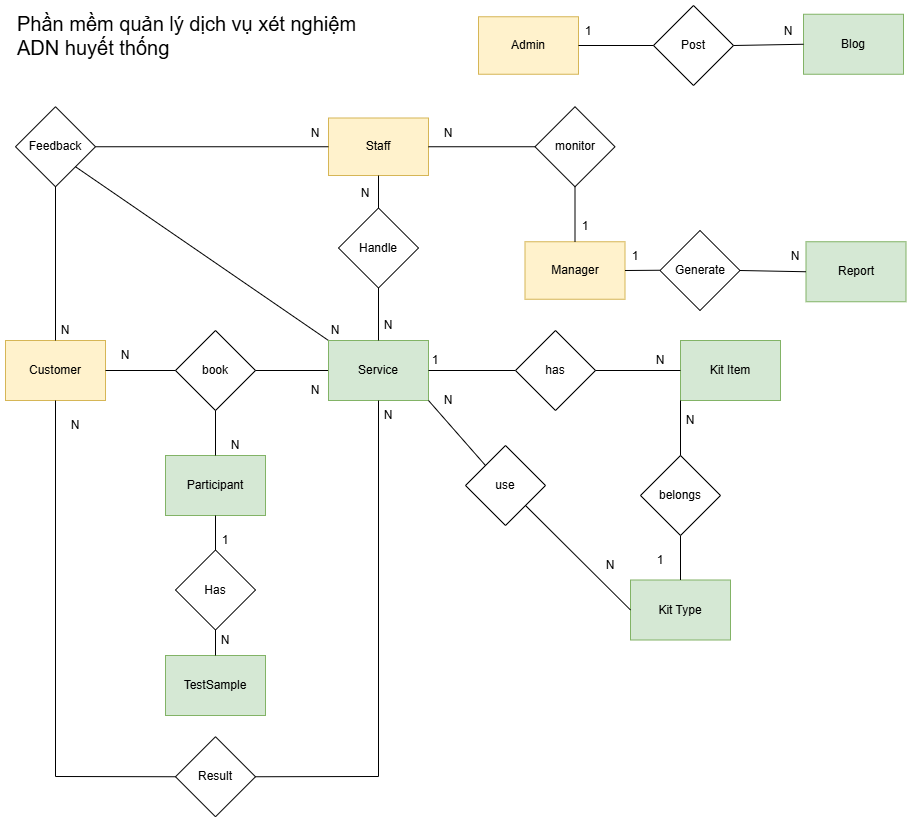

The diagram above was exported from draw.io. Its source (the exported page's mxGraphModel, read from the mxfile embedded in the PNG):
<mxGraphModel dx="1489" dy="753" grid="1" gridSize="10" guides="1" tooltips="1" connect="1" arrows="1" fold="1" page="1" pageScale="1" pageWidth="827" pageHeight="1169" math="0" shadow="0">
  <root>
    <mxCell id="0" />
    <mxCell id="1" parent="0" />
    <mxCell id="VJYtWvNYK228JYLCA0TZ-4" value="Customer" style="rounded=0;whiteSpace=wrap;html=1;fillColor=#fff2cc;strokeColor=#d6b656;" parent="1" vertex="1">
      <mxGeometry x="360" y="495" width="100" height="60" as="geometry" />
    </mxCell>
    <mxCell id="VJYtWvNYK228JYLCA0TZ-14" value="Staff" style="rounded=0;whiteSpace=wrap;html=1;fillColor=#fff2cc;strokeColor=#d6b656;" parent="1" vertex="1">
      <mxGeometry x="683" y="272.5" width="100" height="57.5" as="geometry" />
    </mxCell>
    <mxCell id="VJYtWvNYK228JYLCA0TZ-23" style="edgeStyle=orthogonalEdgeStyle;rounded=0;orthogonalLoop=1;jettySize=auto;html=1;exitX=0.5;exitY=1;exitDx=0;exitDy=0;" parent="1" edge="1">
      <mxGeometry relative="1" as="geometry">
        <mxPoint x="513" y="759.5" as="sourcePoint" />
        <mxPoint x="513" y="759.5" as="targetPoint" />
      </mxGeometry>
    </mxCell>
    <mxCell id="VJYtWvNYK228JYLCA0TZ-49" value="book" style="rhombus;whiteSpace=wrap;html=1;" parent="1" vertex="1">
      <mxGeometry x="530" y="485" width="80" height="80" as="geometry" />
    </mxCell>
    <mxCell id="VJYtWvNYK228JYLCA0TZ-67" value="Result" style="rhombus;whiteSpace=wrap;html=1;" parent="1" vertex="1">
      <mxGeometry x="530" y="891.25" width="80" height="80" as="geometry" />
    </mxCell>
    <mxCell id="VJYtWvNYK228JYLCA0TZ-68" value="" style="endArrow=none;html=1;rounded=0;exitX=1;exitY=0.5;exitDx=0;exitDy=0;entryX=0;entryY=0.5;entryDx=0;entryDy=0;" parent="1" source="VJYtWvNYK228JYLCA0TZ-4" target="VJYtWvNYK228JYLCA0TZ-49" edge="1">
      <mxGeometry width="50" height="50" relative="1" as="geometry">
        <mxPoint x="660" y="330" as="sourcePoint" />
        <mxPoint x="710" y="280" as="targetPoint" />
      </mxGeometry>
    </mxCell>
    <mxCell id="VJYtWvNYK228JYLCA0TZ-69" value="" style="endArrow=none;html=1;rounded=0;exitX=1;exitY=0.5;exitDx=0;exitDy=0;entryX=0;entryY=0.5;entryDx=0;entryDy=0;" parent="1" source="VJYtWvNYK228JYLCA0TZ-49" target="-4cUn-ZHdfYNUtOl7Lk5-37" edge="1">
      <mxGeometry width="50" height="50" relative="1" as="geometry">
        <mxPoint x="660" y="330" as="sourcePoint" />
        <mxPoint x="710" y="280" as="targetPoint" />
      </mxGeometry>
    </mxCell>
    <mxCell id="VJYtWvNYK228JYLCA0TZ-92" value="N" style="text;html=1;align=center;verticalAlign=middle;whiteSpace=wrap;rounded=0;" parent="1" vertex="1">
      <mxGeometry x="450" y="495" width="60" height="30" as="geometry" />
    </mxCell>
    <mxCell id="VJYtWvNYK228JYLCA0TZ-93" value="N" style="text;html=1;align=center;verticalAlign=middle;whiteSpace=wrap;rounded=0;" parent="1" vertex="1">
      <mxGeometry x="640" y="530" width="60" height="30" as="geometry" />
    </mxCell>
    <mxCell id="oOIoUloTYxc9F6eDG7t3-17" value="Handle" style="rhombus;whiteSpace=wrap;html=1;" parent="1" vertex="1">
      <mxGeometry x="693" y="362.5" width="80" height="80" as="geometry" />
    </mxCell>
    <mxCell id="oOIoUloTYxc9F6eDG7t3-19" value="" style="endArrow=none;html=1;rounded=0;entryX=0.5;entryY=1;entryDx=0;entryDy=0;" parent="1" source="oOIoUloTYxc9F6eDG7t3-17" target="VJYtWvNYK228JYLCA0TZ-14" edge="1">
      <mxGeometry width="50" height="50" relative="1" as="geometry">
        <mxPoint x="780" y="500" as="sourcePoint" />
        <mxPoint x="830" y="450" as="targetPoint" />
      </mxGeometry>
    </mxCell>
    <mxCell id="oOIoUloTYxc9F6eDG7t3-21" value="N" style="text;html=1;align=center;verticalAlign=middle;whiteSpace=wrap;rounded=0;" parent="1" vertex="1">
      <mxGeometry x="690" y="332.5" width="60" height="30" as="geometry" />
    </mxCell>
    <mxCell id="-4cUn-ZHdfYNUtOl7Lk5-3" value="Kit Item" style="rounded=0;whiteSpace=wrap;html=1;fillColor=#d5e8d4;strokeColor=#82b366;" parent="1" vertex="1">
      <mxGeometry x="1035" y="495" width="100" height="60" as="geometry" />
    </mxCell>
    <mxCell id="-4cUn-ZHdfYNUtOl7Lk5-8" value="N" style="text;html=1;align=center;verticalAlign=middle;whiteSpace=wrap;rounded=0;" parent="1" vertex="1">
      <mxGeometry x="985" y="500" width="60" height="30" as="geometry" />
    </mxCell>
    <mxCell id="-4cUn-ZHdfYNUtOl7Lk5-26" value="Feedback" style="rhombus;whiteSpace=wrap;html=1;" parent="1" vertex="1">
      <mxGeometry x="370" y="261.25" width="80" height="80" as="geometry" />
    </mxCell>
    <mxCell id="-4cUn-ZHdfYNUtOl7Lk5-30" value="" style="endArrow=none;html=1;rounded=0;exitX=0.5;exitY=0;exitDx=0;exitDy=0;entryX=0.5;entryY=1;entryDx=0;entryDy=0;" parent="1" source="VJYtWvNYK228JYLCA0TZ-4" target="-4cUn-ZHdfYNUtOl7Lk5-26" edge="1">
      <mxGeometry width="50" height="50" relative="1" as="geometry">
        <mxPoint x="390" y="430" as="sourcePoint" />
        <mxPoint x="460" y="430" as="targetPoint" />
      </mxGeometry>
    </mxCell>
    <mxCell id="-4cUn-ZHdfYNUtOl7Lk5-31" value="" style="endArrow=none;html=1;rounded=0;exitX=1;exitY=0.5;exitDx=0;exitDy=0;entryX=0;entryY=0.5;entryDx=0;entryDy=0;" parent="1" source="-4cUn-ZHdfYNUtOl7Lk5-26" target="VJYtWvNYK228JYLCA0TZ-14" edge="1">
      <mxGeometry width="50" height="50" relative="1" as="geometry">
        <mxPoint x="490" y="311.90999999999997" as="sourcePoint" />
        <mxPoint x="560" y="311.90999999999997" as="targetPoint" />
      </mxGeometry>
    </mxCell>
    <mxCell id="-4cUn-ZHdfYNUtOl7Lk5-32" value="" style="endArrow=none;html=1;rounded=0;entryX=1;entryY=1;entryDx=0;entryDy=0;exitX=0;exitY=0;exitDx=0;exitDy=0;" parent="1" source="-4cUn-ZHdfYNUtOl7Lk5-37" target="-4cUn-ZHdfYNUtOl7Lk5-26" edge="1">
      <mxGeometry width="50" height="50" relative="1" as="geometry">
        <mxPoint x="683" y="500" as="sourcePoint" />
        <mxPoint x="460" y="400" as="targetPoint" />
      </mxGeometry>
    </mxCell>
    <mxCell id="-4cUn-ZHdfYNUtOl7Lk5-34" value="N" style="text;html=1;align=center;verticalAlign=middle;whiteSpace=wrap;rounded=0;" parent="1" vertex="1">
      <mxGeometry x="390" y="470" width="60" height="30" as="geometry" />
    </mxCell>
    <mxCell id="-4cUn-ZHdfYNUtOl7Lk5-35" value="N" style="text;html=1;align=center;verticalAlign=middle;whiteSpace=wrap;rounded=0;" parent="1" vertex="1">
      <mxGeometry x="660" y="470" width="60" height="30" as="geometry" />
    </mxCell>
    <mxCell id="-4cUn-ZHdfYNUtOl7Lk5-36" value="N" style="text;html=1;align=center;verticalAlign=middle;whiteSpace=wrap;rounded=0;" parent="1" vertex="1">
      <mxGeometry x="640" y="272.5" width="60" height="30" as="geometry" />
    </mxCell>
    <mxCell id="-4cUn-ZHdfYNUtOl7Lk5-37" value="Service" style="rounded=0;whiteSpace=wrap;html=1;fillColor=#d5e8d4;strokeColor=#82b366;" parent="1" vertex="1">
      <mxGeometry x="683" y="495" width="100" height="60" as="geometry" />
    </mxCell>
    <mxCell id="QRQwaBpWgFna7cnM-fK8-1" value="TestSample" style="rounded=0;whiteSpace=wrap;html=1;fillColor=#d5e8d4;strokeColor=#82b366;" parent="1" vertex="1">
      <mxGeometry x="520" y="810" width="100" height="60" as="geometry" />
    </mxCell>
    <mxCell id="QRQwaBpWgFna7cnM-fK8-2" value="Has" style="rhombus;whiteSpace=wrap;html=1;" parent="1" vertex="1">
      <mxGeometry x="530" y="704.5" width="80" height="80" as="geometry" />
    </mxCell>
    <mxCell id="QRQwaBpWgFna7cnM-fK8-5" value="" style="endArrow=none;html=1;rounded=0;exitX=0.5;exitY=1;exitDx=0;exitDy=0;entryX=0.5;entryY=0;entryDx=0;entryDy=0;" parent="1" source="QRQwaBpWgFna7cnM-fK8-2" target="QRQwaBpWgFna7cnM-fK8-1" edge="1">
      <mxGeometry width="50" height="50" relative="1" as="geometry">
        <mxPoint x="330" y="753.5" as="sourcePoint" />
        <mxPoint x="403" y="753.5" as="targetPoint" />
      </mxGeometry>
    </mxCell>
    <mxCell id="QRQwaBpWgFna7cnM-fK8-6" value="1" style="text;html=1;align=center;verticalAlign=middle;whiteSpace=wrap;rounded=0;" parent="1" vertex="1">
      <mxGeometry x="550" y="680" width="60" height="30" as="geometry" />
    </mxCell>
    <mxCell id="QRQwaBpWgFna7cnM-fK8-7" value="N" style="text;html=1;align=center;verticalAlign=middle;whiteSpace=wrap;rounded=0;" parent="1" vertex="1">
      <mxGeometry x="773" y="540" width="60" height="30" as="geometry" />
    </mxCell>
    <mxCell id="c84RjfC1axbBmDI_fzUC-1" value="Phần mềm quản lý dịch vụ xét nghiệm ADN huyết thống" style="text;whiteSpace=wrap;fontSize=20;" parent="1" vertex="1">
      <mxGeometry x="370" y="160" width="360" height="30" as="geometry" />
    </mxCell>
    <mxCell id="6mivdx93MnprarBvlayP-1" value="Kit Type" style="rounded=0;whiteSpace=wrap;html=1;fillColor=#d5e8d4;strokeColor=#82b366;" parent="1" vertex="1">
      <mxGeometry x="985" y="734.5" width="100" height="60" as="geometry" />
    </mxCell>
    <mxCell id="6mivdx93MnprarBvlayP-5" value="" style="endArrow=none;html=1;rounded=0;entryX=0;entryY=0;entryDx=0;entryDy=0;exitX=1;exitY=1;exitDx=0;exitDy=0;" parent="1" source="-4cUn-ZHdfYNUtOl7Lk5-37" target="6mivdx93MnprarBvlayP-6" edge="1">
      <mxGeometry width="50" height="50" relative="1" as="geometry">
        <mxPoint x="710" y="740" as="sourcePoint" />
        <mxPoint x="760" y="690" as="targetPoint" />
      </mxGeometry>
    </mxCell>
    <mxCell id="6mivdx93MnprarBvlayP-6" value="use" style="rhombus;whiteSpace=wrap;html=1;" parent="1" vertex="1">
      <mxGeometry x="820" y="600" width="80" height="80" as="geometry" />
    </mxCell>
    <mxCell id="6mivdx93MnprarBvlayP-8" value="" style="endArrow=none;html=1;rounded=0;entryX=1;entryY=1;entryDx=0;entryDy=0;exitX=0;exitY=0.5;exitDx=0;exitDy=0;" parent="1" source="6mivdx93MnprarBvlayP-1" target="6mivdx93MnprarBvlayP-6" edge="1">
      <mxGeometry width="50" height="50" relative="1" as="geometry">
        <mxPoint x="810" y="790" as="sourcePoint" />
        <mxPoint x="837" y="710" as="targetPoint" />
      </mxGeometry>
    </mxCell>
    <mxCell id="6mivdx93MnprarBvlayP-10" value="N" style="text;html=1;align=center;verticalAlign=middle;whiteSpace=wrap;rounded=0;" parent="1" vertex="1">
      <mxGeometry x="935" y="704.5" width="60" height="30" as="geometry" />
    </mxCell>
    <mxCell id="6mivdx93MnprarBvlayP-11" value="" style="endArrow=none;html=1;rounded=0;exitX=0.5;exitY=0;exitDx=0;exitDy=0;entryX=0.5;entryY=1;entryDx=0;entryDy=0;" parent="1" source="6mivdx93MnprarBvlayP-1" target="y1Y40iu6H1iFBP8z39Wg-4" edge="1">
      <mxGeometry width="50" height="50" relative="1" as="geometry">
        <mxPoint x="1015" y="750" as="sourcePoint" />
        <mxPoint x="1035" y="705" as="targetPoint" />
      </mxGeometry>
    </mxCell>
    <mxCell id="y1Y40iu6H1iFBP8z39Wg-4" value="belongs" style="rhombus;whiteSpace=wrap;html=1;" parent="1" vertex="1">
      <mxGeometry x="995" y="610" width="80" height="80" as="geometry" />
    </mxCell>
    <mxCell id="y1Y40iu6H1iFBP8z39Wg-5" value="" style="endArrow=none;html=1;rounded=0;exitX=0.5;exitY=0;exitDx=0;exitDy=0;entryX=0;entryY=1;entryDx=0;entryDy=0;" parent="1" source="y1Y40iu6H1iFBP8z39Wg-4" target="-4cUn-ZHdfYNUtOl7Lk5-3" edge="1">
      <mxGeometry width="50" height="50" relative="1" as="geometry">
        <mxPoint x="1055" y="765" as="sourcePoint" />
        <mxPoint x="1055" y="700" as="targetPoint" />
      </mxGeometry>
    </mxCell>
    <mxCell id="y1Y40iu6H1iFBP8z39Wg-6" value="N" style="text;html=1;align=center;verticalAlign=middle;whiteSpace=wrap;rounded=0;" parent="1" vertex="1">
      <mxGeometry x="1015" y="560" width="60" height="30" as="geometry" />
    </mxCell>
    <mxCell id="y1Y40iu6H1iFBP8z39Wg-8" value="1" style="text;html=1;align=center;verticalAlign=middle;whiteSpace=wrap;rounded=0;" parent="1" vertex="1">
      <mxGeometry x="985" y="700" width="60" height="30" as="geometry" />
    </mxCell>
    <mxCell id="nI7Xqu_tgB6kkCxyHCpK-1" value="Participant" style="rounded=0;whiteSpace=wrap;html=1;fillColor=#d5e8d4;strokeColor=#82b366;" parent="1" vertex="1">
      <mxGeometry x="520" y="610" width="100" height="60" as="geometry" />
    </mxCell>
    <mxCell id="ilcS9FDastT_3UhAHSWV-2" value="" style="endArrow=none;html=1;rounded=0;exitX=0.5;exitY=0;exitDx=0;exitDy=0;entryX=0.5;entryY=1;entryDx=0;entryDy=0;" parent="1" target="VJYtWvNYK228JYLCA0TZ-49" edge="1" source="nI7Xqu_tgB6kkCxyHCpK-1">
      <mxGeometry width="50" height="50" relative="1" as="geometry">
        <mxPoint x="600" y="639.71" as="sourcePoint" />
        <mxPoint x="670" y="639.71" as="targetPoint" />
      </mxGeometry>
    </mxCell>
    <mxCell id="ilcS9FDastT_3UhAHSWV-3" value="N" style="text;html=1;align=center;verticalAlign=middle;whiteSpace=wrap;rounded=0;" parent="1" vertex="1">
      <mxGeometry x="560" y="585" width="60" height="30" as="geometry" />
    </mxCell>
    <mxCell id="ilcS9FDastT_3UhAHSWV-6" value="" style="endArrow=none;html=1;rounded=0;exitX=0.5;exitY=0;exitDx=0;exitDy=0;entryX=0.5;entryY=1;entryDx=0;entryDy=0;" parent="1" source="QRQwaBpWgFna7cnM-fK8-2" target="nI7Xqu_tgB6kkCxyHCpK-1" edge="1">
      <mxGeometry width="50" height="50" relative="1" as="geometry">
        <mxPoint x="609.41" y="680" as="sourcePoint" />
        <mxPoint x="609.41" y="760" as="targetPoint" />
      </mxGeometry>
    </mxCell>
    <mxCell id="DQou89haoHlM6OvwRO_A-2" value="Manager" style="rounded=0;whiteSpace=wrap;html=1;fillColor=#fff2cc;strokeColor=#d6b656;" parent="1" vertex="1">
      <mxGeometry x="879.5" y="396.25" width="100" height="57.5" as="geometry" />
    </mxCell>
    <mxCell id="DQou89haoHlM6OvwRO_A-3" value="" style="endArrow=none;html=1;rounded=0;entryX=1;entryY=0.5;entryDx=0;entryDy=0;" parent="1" target="DQou89haoHlM6OvwRO_A-2" edge="1">
      <mxGeometry width="50" height="50" relative="1" as="geometry">
        <mxPoint x="1014.5" y="424.75" as="sourcePoint" />
        <mxPoint x="727.5" y="423.75" as="targetPoint" />
      </mxGeometry>
    </mxCell>
    <mxCell id="DQou89haoHlM6OvwRO_A-4" value="Generate" style="rhombus;whiteSpace=wrap;html=1;" parent="1" vertex="1">
      <mxGeometry x="1014.5" y="385" width="80" height="80" as="geometry" />
    </mxCell>
    <mxCell id="3S2-AZvvHGO6u_y7g2jK-2" value="Report" style="rounded=0;whiteSpace=wrap;html=1;fillColor=#d5e8d4;strokeColor=#82b366;" parent="1" vertex="1">
      <mxGeometry x="1160.5" y="396.25" width="100" height="60" as="geometry" />
    </mxCell>
    <mxCell id="3S2-AZvvHGO6u_y7g2jK-3" value="" style="endArrow=none;html=1;rounded=0;entryX=1;entryY=0.5;entryDx=0;entryDy=0;exitX=0;exitY=0.5;exitDx=0;exitDy=0;" parent="1" source="3S2-AZvvHGO6u_y7g2jK-2" target="DQou89haoHlM6OvwRO_A-4" edge="1">
      <mxGeometry width="50" height="50" relative="1" as="geometry">
        <mxPoint x="1016.5" y="513.25" as="sourcePoint" />
        <mxPoint x="1014.5" y="456.25" as="targetPoint" />
      </mxGeometry>
    </mxCell>
    <mxCell id="3S2-AZvvHGO6u_y7g2jK-4" value="1" style="text;html=1;align=center;verticalAlign=middle;whiteSpace=wrap;rounded=0;" parent="1" vertex="1">
      <mxGeometry x="959.5" y="396.25" width="60" height="30" as="geometry" />
    </mxCell>
    <mxCell id="3S2-AZvvHGO6u_y7g2jK-5" value="N" style="text;html=1;align=center;verticalAlign=middle;whiteSpace=wrap;rounded=0;" parent="1" vertex="1">
      <mxGeometry x="1120" y="396.25" width="60" height="30" as="geometry" />
    </mxCell>
    <mxCell id="3S2-AZvvHGO6u_y7g2jK-7" value="Admin" style="rounded=0;whiteSpace=wrap;html=1;fillColor=#fff2cc;strokeColor=#d6b656;" parent="1" vertex="1">
      <mxGeometry x="833" y="171.25" width="100" height="57.5" as="geometry" />
    </mxCell>
    <mxCell id="3S2-AZvvHGO6u_y7g2jK-9" value="Blog" style="rounded=0;whiteSpace=wrap;html=1;fillColor=#d5e8d4;strokeColor=#82b366;" parent="1" vertex="1">
      <mxGeometry x="1158" y="168.75" width="100" height="60" as="geometry" />
    </mxCell>
    <mxCell id="3S2-AZvvHGO6u_y7g2jK-10" value="Post" style="rhombus;whiteSpace=wrap;html=1;" parent="1" vertex="1">
      <mxGeometry x="1008" y="160" width="80" height="80" as="geometry" />
    </mxCell>
    <mxCell id="3S2-AZvvHGO6u_y7g2jK-11" value="" style="endArrow=none;html=1;rounded=0;entryX=1;entryY=0.5;entryDx=0;entryDy=0;exitX=0;exitY=0.5;exitDx=0;exitDy=0;" parent="1" source="3S2-AZvvHGO6u_y7g2jK-10" target="3S2-AZvvHGO6u_y7g2jK-7" edge="1">
      <mxGeometry width="50" height="50" relative="1" as="geometry">
        <mxPoint x="998" y="243.15999999999997" as="sourcePoint" />
        <mxPoint x="868" y="243.15999999999997" as="targetPoint" />
      </mxGeometry>
    </mxCell>
    <mxCell id="3S2-AZvvHGO6u_y7g2jK-13" value="" style="endArrow=none;html=1;rounded=0;exitX=0;exitY=0.5;exitDx=0;exitDy=0;entryX=1;entryY=0.5;entryDx=0;entryDy=0;" parent="1" source="3S2-AZvvHGO6u_y7g2jK-9" target="3S2-AZvvHGO6u_y7g2jK-10" edge="1">
      <mxGeometry width="50" height="50" relative="1" as="geometry">
        <mxPoint x="958" y="298.75" as="sourcePoint" />
        <mxPoint x="1048" y="248.75" as="targetPoint" />
      </mxGeometry>
    </mxCell>
    <mxCell id="3S2-AZvvHGO6u_y7g2jK-14" value="1" style="text;html=1;align=center;verticalAlign=middle;whiteSpace=wrap;rounded=0;" parent="1" vertex="1">
      <mxGeometry x="913" y="171.25" width="60" height="30" as="geometry" />
    </mxCell>
    <mxCell id="3S2-AZvvHGO6u_y7g2jK-16" value="N" style="text;html=1;align=center;verticalAlign=middle;whiteSpace=wrap;rounded=0;" parent="1" vertex="1">
      <mxGeometry x="1113" y="171.25" width="60" height="30" as="geometry" />
    </mxCell>
    <mxCell id="DQou89haoHlM6OvwRO_A-5" value="" style="endArrow=none;html=1;rounded=0;entryX=0;entryY=0.5;entryDx=0;entryDy=0;exitX=1;exitY=0.5;exitDx=0;exitDy=0;" parent="1" source="-4cUn-ZHdfYNUtOl7Lk5-37" target="DQou89haoHlM6OvwRO_A-6" edge="1">
      <mxGeometry width="50" height="50" relative="1" as="geometry">
        <mxPoint x="840" y="750" as="sourcePoint" />
        <mxPoint x="927" y="750" as="targetPoint" />
        <Array as="points" />
      </mxGeometry>
    </mxCell>
    <mxCell id="DQou89haoHlM6OvwRO_A-6" value="has" style="rhombus;whiteSpace=wrap;html=1;" parent="1" vertex="1">
      <mxGeometry x="870" y="485" width="80" height="80" as="geometry" />
    </mxCell>
    <mxCell id="DQou89haoHlM6OvwRO_A-7" value="N" style="text;html=1;align=center;verticalAlign=middle;whiteSpace=wrap;rounded=0;" parent="1" vertex="1">
      <mxGeometry x="550" y="780" width="60" height="30" as="geometry" />
    </mxCell>
    <mxCell id="JwbdBOLiVhjQ-qOpcMRx-2" value="" style="endArrow=none;html=1;rounded=0;entryX=0.5;entryY=0;entryDx=0;entryDy=0;exitX=0.5;exitY=1;exitDx=0;exitDy=0;" edge="1" parent="1" source="oOIoUloTYxc9F6eDG7t3-17" target="-4cUn-ZHdfYNUtOl7Lk5-37">
      <mxGeometry width="50" height="50" relative="1" as="geometry">
        <mxPoint x="950" y="430" as="sourcePoint" />
        <mxPoint x="820" y="430.25" as="targetPoint" />
      </mxGeometry>
    </mxCell>
    <mxCell id="JwbdBOLiVhjQ-qOpcMRx-3" value="" style="endArrow=none;html=1;rounded=0;entryX=1;entryY=0.5;entryDx=0;entryDy=0;exitX=0;exitY=0.5;exitDx=0;exitDy=0;" edge="1" parent="1" source="-4cUn-ZHdfYNUtOl7Lk5-3" target="DQou89haoHlM6OvwRO_A-6">
      <mxGeometry width="50" height="50" relative="1" as="geometry">
        <mxPoint x="860" y="525" as="sourcePoint" />
        <mxPoint x="997" y="520" as="targetPoint" />
        <Array as="points" />
      </mxGeometry>
    </mxCell>
    <mxCell id="JwbdBOLiVhjQ-qOpcMRx-4" value="1" style="text;html=1;align=center;verticalAlign=middle;whiteSpace=wrap;rounded=0;" vertex="1" parent="1">
      <mxGeometry x="760" y="500" width="60" height="30" as="geometry" />
    </mxCell>
    <mxCell id="JwbdBOLiVhjQ-qOpcMRx-10" value="N" style="text;html=1;align=center;verticalAlign=middle;whiteSpace=wrap;rounded=0;" vertex="1" parent="1">
      <mxGeometry x="713" y="465" width="60" height="30" as="geometry" />
    </mxCell>
    <mxCell id="JwbdBOLiVhjQ-qOpcMRx-11" value="" style="endArrow=none;html=1;rounded=0;entryX=1;entryY=0.5;entryDx=0;entryDy=0;exitX=0.5;exitY=1;exitDx=0;exitDy=0;" edge="1" parent="1" source="-4cUn-ZHdfYNUtOl7Lk5-37" target="VJYtWvNYK228JYLCA0TZ-67">
      <mxGeometry width="50" height="50" relative="1" as="geometry">
        <mxPoint x="760" y="910" as="sourcePoint" />
        <mxPoint x="630" y="910" as="targetPoint" />
        <Array as="points">
          <mxPoint x="733" y="931" />
        </Array>
      </mxGeometry>
    </mxCell>
    <mxCell id="JwbdBOLiVhjQ-qOpcMRx-12" value="" style="endArrow=none;html=1;rounded=0;entryX=0;entryY=0.5;entryDx=0;entryDy=0;exitX=0.5;exitY=1;exitDx=0;exitDy=0;" edge="1" parent="1" source="VJYtWvNYK228JYLCA0TZ-4" target="VJYtWvNYK228JYLCA0TZ-67">
      <mxGeometry width="50" height="50" relative="1" as="geometry">
        <mxPoint x="343" y="760" as="sourcePoint" />
        <mxPoint x="220" y="1136" as="targetPoint" />
        <Array as="points">
          <mxPoint x="410" y="931" />
        </Array>
      </mxGeometry>
    </mxCell>
    <mxCell id="JwbdBOLiVhjQ-qOpcMRx-13" value="N" style="text;html=1;align=center;verticalAlign=middle;whiteSpace=wrap;rounded=0;" vertex="1" parent="1">
      <mxGeometry x="400" y="565" width="60" height="30" as="geometry" />
    </mxCell>
    <mxCell id="JwbdBOLiVhjQ-qOpcMRx-15" value="N" style="text;html=1;align=center;verticalAlign=middle;whiteSpace=wrap;rounded=0;" vertex="1" parent="1">
      <mxGeometry x="713" y="555" width="60" height="30" as="geometry" />
    </mxCell>
    <mxCell id="JwbdBOLiVhjQ-qOpcMRx-16" value="" style="endArrow=none;html=1;rounded=0;entryX=1;entryY=0.5;entryDx=0;entryDy=0;exitX=0;exitY=0.5;exitDx=0;exitDy=0;" edge="1" parent="1" source="JwbdBOLiVhjQ-qOpcMRx-17" target="VJYtWvNYK228JYLCA0TZ-14">
      <mxGeometry width="50" height="50" relative="1" as="geometry">
        <mxPoint x="979.5" y="300.53999999999996" as="sourcePoint" />
        <mxPoint x="849.5" y="300.53999999999996" as="targetPoint" />
      </mxGeometry>
    </mxCell>
    <mxCell id="JwbdBOLiVhjQ-qOpcMRx-17" value="monitor" style="rhombus;whiteSpace=wrap;html=1;" vertex="1" parent="1">
      <mxGeometry x="889.5" y="261.25" width="80" height="80" as="geometry" />
    </mxCell>
    <mxCell id="JwbdBOLiVhjQ-qOpcMRx-18" value="" style="endArrow=none;html=1;rounded=0;entryX=0.5;entryY=1;entryDx=0;entryDy=0;exitX=0.5;exitY=0;exitDx=0;exitDy=0;" edge="1" parent="1" source="DQou89haoHlM6OvwRO_A-2" target="JwbdBOLiVhjQ-qOpcMRx-17">
      <mxGeometry width="50" height="50" relative="1" as="geometry">
        <mxPoint x="1277" y="360" as="sourcePoint" />
        <mxPoint x="1170" y="360" as="targetPoint" />
      </mxGeometry>
    </mxCell>
    <mxCell id="JwbdBOLiVhjQ-qOpcMRx-19" value="N" style="text;html=1;align=center;verticalAlign=middle;whiteSpace=wrap;rounded=0;" vertex="1" parent="1">
      <mxGeometry x="773" y="272.5" width="60" height="30" as="geometry" />
    </mxCell>
    <mxCell id="JwbdBOLiVhjQ-qOpcMRx-21" value="1" style="text;html=1;align=center;verticalAlign=middle;whiteSpace=wrap;rounded=0;" vertex="1" parent="1">
      <mxGeometry x="909.5" y="366.25" width="60" height="30" as="geometry" />
    </mxCell>
  </root>
</mxGraphModel>